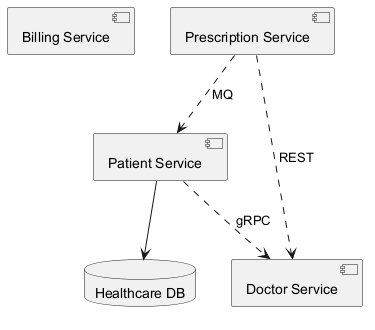

The diagram above was rendered by PlantUML. Its source (embedded in the PNG):
@startuml

component "Billing Service" as C_BillingService
component "Prescription Service" as C_PrescriptionService
component "Patient Service" as C_PatientService
component "Doctor Service" as C_DoctorService
database "Healthcare DB" as DB_healthcare
C_PatientService --> DB_healthcare
C_PrescriptionService ..> C_PatientService : MQ
C_PatientService ..> C_DoctorService : gRPC
C_PrescriptionService ..> C_DoctorService : REST
@enduml